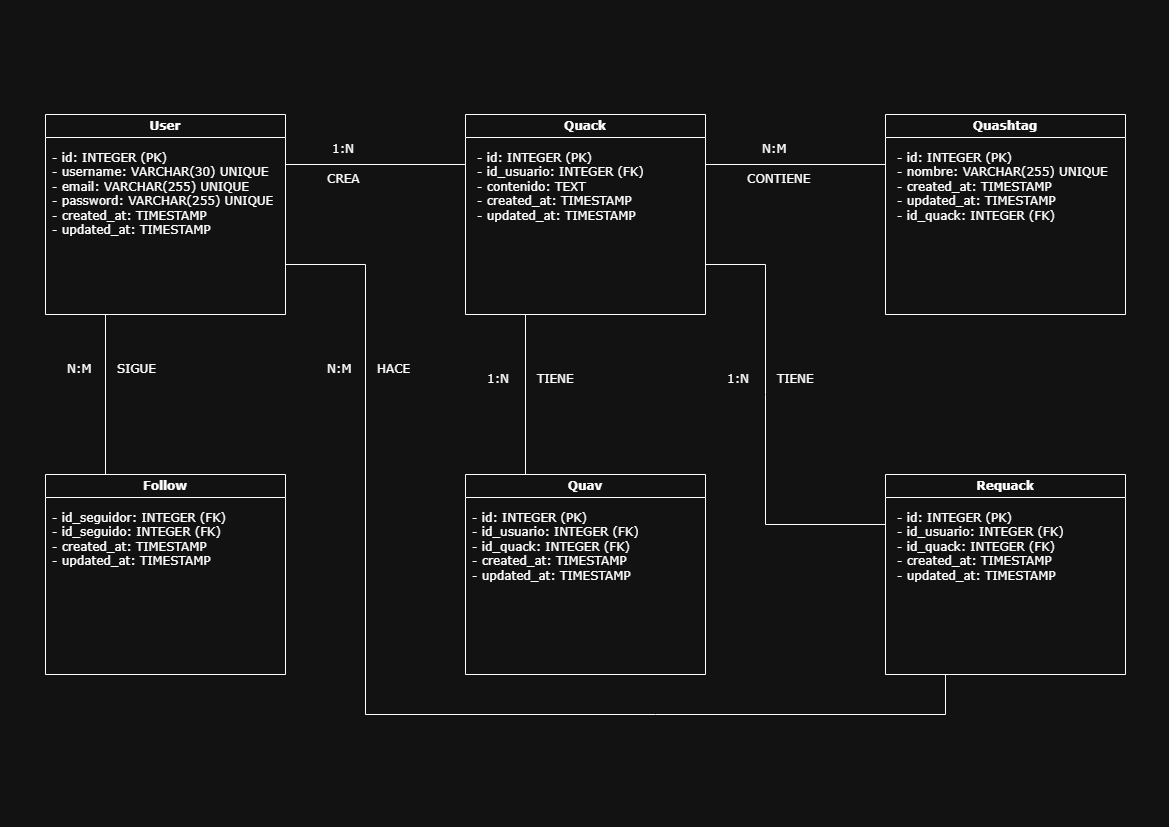

The diagram above was exported from draw.io. Its source (the exported page's mxGraphModel, read from the mxfile embedded in the PNG):
<mxGraphModel dx="1783" dy="936" grid="0" gridSize="10" guides="1" tooltips="1" connect="1" arrows="1" fold="1" page="1" pageScale="1" pageWidth="1169" pageHeight="827" math="0" shadow="0">
  <root>
    <mxCell id="0" />
    <mxCell id="1" parent="0" />
    <mxCell id="jaTlSPdPB7w30yjgGMf8-1" parent="1" style="swimlane;whiteSpace=wrap;html=1;align=center;fontFamily=Verdana;labelBackgroundColor=none;rounded=0;strokeWidth=1;" value="User" vertex="1">
      <mxGeometry height="200" width="240" x="45" y="114" as="geometry" />
    </mxCell>
    <mxCell id="jaTlSPdPB7w30yjgGMf8-11" parent="jaTlSPdPB7w30yjgGMf8-1" style="text;strokeColor=none;fillColor=none;align=left;verticalAlign=top;rounded=0;whiteSpace=wrap;html=1;spacing=2;spacingBottom=0;spacingTop=0;shadow=0;glass=0;spacingLeft=0;fontFamily=Verdana;labelBackgroundColor=none;" value="- id: INTEGER (PK)&lt;br&gt;- username: VARCHAR(30) UNIQUE&lt;br&gt;- email: VARCHAR(255) UNIQUE&lt;br&gt;- password: VARCHAR(255) UNIQUE&lt;br&gt;- created_at: TIMESTAMP&lt;br&gt;- updated_at: TIMESTAMP" vertex="1">
      <mxGeometry height="160" width="230" x="5" y="30" as="geometry" />
    </mxCell>
    <mxCell id="jaTlSPdPB7w30yjgGMf8-4" parent="1" style="swimlane;whiteSpace=wrap;html=1;startSize=23;align=center;fontFamily=Verdana;labelBackgroundColor=none;rounded=0;strokeWidth=1;" value="Follow" vertex="1">
      <mxGeometry height="200" width="240" x="45" y="474" as="geometry" />
    </mxCell>
    <mxCell id="jaTlSPdPB7w30yjgGMf8-82" parent="jaTlSPdPB7w30yjgGMf8-4" style="text;html=1;whiteSpace=wrap;strokeColor=none;fillColor=none;align=left;verticalAlign=top;rounded=0;fontFamily=Verdana;" value="- id_seguidor: INTEGER (FK)&lt;div&gt;- id_seguido: INTEGER (FK)&lt;/div&gt;&lt;div&gt;- created_at: TIMESTAMP&lt;/div&gt;&lt;div&gt;- updated_at: TIMESTAMP&lt;/div&gt;" vertex="1">
      <mxGeometry height="160" width="225" x="5" y="30" as="geometry" />
    </mxCell>
    <mxCell id="jaTlSPdPB7w30yjgGMf8-5" parent="1" style="swimlane;whiteSpace=wrap;html=1;fontFamily=Verdana;labelBackgroundColor=none;rounded=0;strokeWidth=1;" value="Quashtag" vertex="1">
      <mxGeometry height="200" width="240" x="885" y="114" as="geometry" />
    </mxCell>
    <mxCell id="jaTlSPdPB7w30yjgGMf8-78" parent="jaTlSPdPB7w30yjgGMf8-5" style="text;html=1;whiteSpace=wrap;strokeColor=none;fillColor=none;align=left;verticalAlign=top;rounded=0;fontFamily=Verdana;" value="- id: INTEGER (PK)&lt;div&gt;- nombre: VARCHAR(255) UNIQUE&lt;/div&gt;&lt;div&gt;- created_at: TIMESTAMP&lt;/div&gt;&lt;div&gt;- updated_at: TIMESTAMP&lt;/div&gt;&lt;div&gt;- id_quack: INTEGER (FK)&lt;/div&gt;" vertex="1">
      <mxGeometry height="160" width="220" x="10" y="30" as="geometry" />
    </mxCell>
    <mxCell id="jaTlSPdPB7w30yjgGMf8-6" parent="1" style="swimlane;whiteSpace=wrap;html=1;align=center;fontFamily=Verdana;labelBackgroundColor=none;rounded=0;strokeWidth=1;" value="Quack" vertex="1">
      <mxGeometry height="200" width="240" x="465" y="114" as="geometry">
        <mxRectangle height="30" width="80" x="460" y="40" as="alternateBounds" />
      </mxGeometry>
    </mxCell>
    <mxCell id="jaTlSPdPB7w30yjgGMf8-77" parent="jaTlSPdPB7w30yjgGMf8-6" style="text;html=1;whiteSpace=wrap;strokeColor=none;fillColor=none;align=left;verticalAlign=top;rounded=0;fontFamily=Verdana;" value="- id: INTEGER (PK)&lt;div&gt;- id_usuario: INTEGER (FK)&lt;/div&gt;&lt;div&gt;- contenido: TEXT&lt;/div&gt;&lt;div&gt;- created_at: TIMESTAMP&lt;/div&gt;&lt;div&gt;- updated_at: TIMESTAMP&lt;/div&gt;" vertex="1">
      <mxGeometry height="160" width="220" x="10" y="30" as="geometry" />
    </mxCell>
    <mxCell id="jaTlSPdPB7w30yjgGMf8-9" parent="1" style="swimlane;whiteSpace=wrap;html=1;align=center;fontFamily=Verdana;labelBackgroundColor=none;rounded=0;strokeWidth=1;" value="Quav" vertex="1">
      <mxGeometry height="200" width="240" x="465" y="474" as="geometry" />
    </mxCell>
    <mxCell id="jaTlSPdPB7w30yjgGMf8-81" parent="jaTlSPdPB7w30yjgGMf8-9" style="text;html=1;whiteSpace=wrap;strokeColor=none;fillColor=none;align=left;verticalAlign=top;rounded=0;fontFamily=Verdana;" value="- id: INTEGER (PK&lt;span style=&quot;background-color: transparent; color: light-dark(rgb(0, 0, 0), rgb(255, 255, 255));&quot;&gt;)&lt;/span&gt;&lt;div&gt;&lt;span style=&quot;background-color: transparent; color: light-dark(rgb(0, 0, 0), rgb(255, 255, 255));&quot;&gt;- id_usuario: INTEGER (FK)&lt;/span&gt;&lt;/div&gt;&lt;div&gt;&lt;span style=&quot;background-color: transparent; color: light-dark(rgb(0, 0, 0), rgb(255, 255, 255));&quot;&gt;- id_quack: INTEGER (FK)&lt;/span&gt;&lt;/div&gt;&lt;div&gt;&lt;span style=&quot;background-color: transparent; color: light-dark(rgb(0, 0, 0), rgb(255, 255, 255));&quot;&gt;- created_at: TIMESTAMP&lt;/span&gt;&lt;/div&gt;&lt;div&gt;&lt;span style=&quot;background-color: transparent; color: light-dark(rgb(0, 0, 0), rgb(255, 255, 255));&quot;&gt;- updated_at: TIMESTAMP&lt;/span&gt;&lt;/div&gt;" vertex="1">
      <mxGeometry height="160" width="225" x="5" y="30" as="geometry" />
    </mxCell>
    <mxCell id="jaTlSPdPB7w30yjgGMf8-10" parent="1" style="swimlane;whiteSpace=wrap;html=1;fontFamily=Verdana;labelBackgroundColor=none;rounded=0;strokeWidth=1;" value="Requack" vertex="1">
      <mxGeometry height="200" width="240" x="885" y="474" as="geometry" />
    </mxCell>
    <mxCell id="jaTlSPdPB7w30yjgGMf8-80" parent="jaTlSPdPB7w30yjgGMf8-10" style="text;html=1;whiteSpace=wrap;strokeColor=none;fillColor=none;align=left;verticalAlign=top;rounded=0;fontFamily=Verdana;" value="- id: INTEGER (PK)&lt;div&gt;- id_usuario: INTEGER (FK)&lt;/div&gt;&lt;div&gt;- id_quack: INTEGER (FK)&lt;/div&gt;&lt;div&gt;- created_at: TIMESTAMP&lt;/div&gt;&lt;div&gt;- updated_at: TIMESTAMP&lt;/div&gt;" vertex="1">
      <mxGeometry height="160" width="220" x="10" y="30" as="geometry" />
    </mxCell>
    <mxCell id="jaTlSPdPB7w30yjgGMf8-41" parent="1" style="text;html=1;whiteSpace=wrap;strokeColor=none;fillColor=none;align=left;verticalAlign=middle;rounded=0;fontFamily=Verdana;labelBackgroundColor=none;" value="N:M" vertex="1">
      <mxGeometry height="30" width="30" x="65" y="354" as="geometry" />
    </mxCell>
    <mxCell id="jaTlSPdPB7w30yjgGMf8-42" parent="1" style="text;html=1;whiteSpace=wrap;strokeColor=none;fillColor=none;align=left;verticalAlign=middle;rounded=0;fontFamily=Verdana;labelBackgroundColor=none;" value="SIGUE" vertex="1">
      <mxGeometry height="30" width="40" x="115" y="354" as="geometry" />
    </mxCell>
    <mxCell id="jaTlSPdPB7w30yjgGMf8-48" parent="1" style="text;html=1;whiteSpace=wrap;strokeColor=none;fillColor=none;align=left;verticalAlign=middle;rounded=0;fontFamily=Verdana;labelBackgroundColor=none;" value="1:N" vertex="1">
      <mxGeometry height="30" width="30" x="330" y="134" as="geometry" />
    </mxCell>
    <mxCell id="jaTlSPdPB7w30yjgGMf8-49" parent="1" style="text;html=1;whiteSpace=wrap;strokeColor=none;fillColor=none;align=left;verticalAlign=middle;rounded=0;fontFamily=Verdana;labelBackgroundColor=none;" value="CREA" vertex="1">
      <mxGeometry height="30" width="40" x="325" y="164" as="geometry" />
    </mxCell>
    <mxCell id="jaTlSPdPB7w30yjgGMf8-51" parent="1" style="text;html=1;whiteSpace=wrap;strokeColor=none;fillColor=none;align=left;verticalAlign=middle;rounded=0;labelBackgroundColor=none;fontFamily=Verdana;" value="N:M" vertex="1">
      <mxGeometry height="30" width="30" x="760" y="134" as="geometry" />
    </mxCell>
    <mxCell id="jaTlSPdPB7w30yjgGMf8-52" parent="1" style="text;html=1;whiteSpace=wrap;strokeColor=none;fillColor=none;align=left;verticalAlign=middle;rounded=0;fontFamily=Verdana;labelBackgroundColor=none;" value="CONTIENE" vertex="1">
      <mxGeometry height="30" width="60" x="745" y="164" as="geometry" />
    </mxCell>
    <mxCell id="jaTlSPdPB7w30yjgGMf8-59" parent="1" style="text;html=1;whiteSpace=wrap;strokeColor=none;fillColor=none;align=left;verticalAlign=middle;rounded=0;labelBackgroundColor=none;fontFamily=Verdana;" value="N:M" vertex="1">
      <mxGeometry height="30" width="30" x="325" y="354" as="geometry" />
    </mxCell>
    <mxCell id="jaTlSPdPB7w30yjgGMf8-61" parent="1" style="text;html=1;whiteSpace=wrap;strokeColor=none;fillColor=none;align=left;verticalAlign=middle;rounded=0;fontFamily=Verdana;labelBackgroundColor=none;" value="1:N" vertex="1">
      <mxGeometry height="30" width="30" x="485" y="364" as="geometry" />
    </mxCell>
    <mxCell id="jaTlSPdPB7w30yjgGMf8-62" parent="1" style="text;html=1;whiteSpace=wrap;strokeColor=none;fillColor=none;align=left;verticalAlign=middle;rounded=0;fontFamily=Verdana;labelBackgroundColor=none;" value="TIENE" vertex="1">
      <mxGeometry height="30" width="40" x="535" y="364" as="geometry" />
    </mxCell>
    <mxCell id="jaTlSPdPB7w30yjgGMf8-63" parent="1" style="text;html=1;whiteSpace=wrap;strokeColor=none;fillColor=none;align=left;verticalAlign=middle;rounded=0;fontFamily=Verdana;labelBackgroundColor=none;" value="HACE" vertex="1">
      <mxGeometry height="30" width="40" x="375" y="354" as="geometry" />
    </mxCell>
    <mxCell id="jaTlSPdPB7w30yjgGMf8-64" edge="1" parent="1" source="jaTlSPdPB7w30yjgGMf8-4" style="endArrow=none;html=1;rounded=0;exitX=0.25;exitY=0;exitDx=0;exitDy=0;fontFamily=Verdana;entryX=0.25;entryY=1;entryDx=0;entryDy=0;labelBackgroundColor=none;fontColor=default;" target="jaTlSPdPB7w30yjgGMf8-1" value="">
      <mxGeometry height="50" relative="1" width="50" as="geometry">
        <mxPoint x="495" y="474" as="sourcePoint" />
        <mxPoint x="85" y="314" as="targetPoint" />
      </mxGeometry>
    </mxCell>
    <mxCell id="jaTlSPdPB7w30yjgGMf8-67" edge="1" parent="1" style="endArrow=none;html=1;rounded=0;labelBackgroundColor=none;fontColor=default;entryX=0;entryY=0.25;entryDx=0;entryDy=0;fontFamily=Verdana;" target="jaTlSPdPB7w30yjgGMf8-6" value="">
      <mxGeometry height="50" relative="1" width="50" as="geometry">
        <mxPoint x="285" y="164" as="sourcePoint" />
        <mxPoint x="445" y="164" as="targetPoint" />
      </mxGeometry>
    </mxCell>
    <mxCell id="jaTlSPdPB7w30yjgGMf8-69" edge="1" parent="1" source="jaTlSPdPB7w30yjgGMf8-10" style="endArrow=none;html=1;rounded=0;exitX=0.25;exitY=1;exitDx=0;exitDy=0;labelBackgroundColor=none;fontColor=default;fontFamily=Verdana;" value="">
      <mxGeometry height="50" relative="1" width="50" as="geometry">
        <Array as="points">
          <mxPoint x="945" y="714" />
          <mxPoint x="365" y="714" />
          <mxPoint x="365" y="264" />
        </Array>
        <mxPoint x="885" y="714" as="sourcePoint" />
        <mxPoint x="285" y="264" as="targetPoint" />
      </mxGeometry>
    </mxCell>
    <mxCell id="jaTlSPdPB7w30yjgGMf8-70" edge="1" parent="1" source="jaTlSPdPB7w30yjgGMf8-9" style="endArrow=none;html=1;rounded=0;exitX=0.25;exitY=0;exitDx=0;exitDy=0;labelBackgroundColor=none;fontColor=default;fontFamily=Verdana;" value="">
      <mxGeometry height="50" relative="1" width="50" as="geometry">
        <mxPoint x="535" y="484" as="sourcePoint" />
        <mxPoint x="525" y="314" as="targetPoint" />
      </mxGeometry>
    </mxCell>
    <mxCell id="jaTlSPdPB7w30yjgGMf8-71" edge="1" parent="1" source="jaTlSPdPB7w30yjgGMf8-10" style="endArrow=none;html=1;rounded=0;entryX=1;entryY=0.75;entryDx=0;entryDy=0;exitX=0;exitY=0.25;exitDx=0;exitDy=0;labelBackgroundColor=none;fontColor=default;flowAnimation=0;shadow=0;strokeWidth=1;fontFamily=Verdana;" target="jaTlSPdPB7w30yjgGMf8-6" value="">
      <mxGeometry height="50" relative="1" width="50" as="geometry">
        <Array as="points">
          <mxPoint x="765" y="524" />
          <mxPoint x="765" y="394" />
          <mxPoint x="765" y="264" />
        </Array>
        <mxPoint x="805" y="444" as="sourcePoint" />
        <mxPoint x="585" y="434" as="targetPoint" />
      </mxGeometry>
    </mxCell>
    <mxCell id="jaTlSPdPB7w30yjgGMf8-72" edge="1" parent="1" source="jaTlSPdPB7w30yjgGMf8-6" style="endArrow=none;html=1;rounded=0;exitX=1;exitY=0.25;exitDx=0;exitDy=0;entryX=0;entryY=0.25;entryDx=0;entryDy=0;labelBackgroundColor=none;fontColor=default;fontFamily=Verdana;" target="jaTlSPdPB7w30yjgGMf8-5" value="">
      <mxGeometry height="50" relative="1" width="50" as="geometry">
        <mxPoint x="535" y="484" as="sourcePoint" />
        <mxPoint x="805" y="234" as="targetPoint" />
      </mxGeometry>
    </mxCell>
    <mxCell id="jaTlSPdPB7w30yjgGMf8-75" parent="1" style="text;html=1;whiteSpace=wrap;strokeColor=none;fillColor=none;align=left;verticalAlign=middle;rounded=0;fontFamily=Verdana;labelBackgroundColor=none;" value="TIENE" vertex="1">
      <mxGeometry height="30" width="40" x="775" y="364" as="geometry" />
    </mxCell>
    <mxCell id="jaTlSPdPB7w30yjgGMf8-76" parent="1" style="text;html=1;whiteSpace=wrap;strokeColor=none;fillColor=none;align=left;verticalAlign=middle;rounded=0;fontFamily=Verdana;labelBackgroundColor=none;" value="1:N" vertex="1">
      <mxGeometry height="30" width="30" x="725" y="364" as="geometry" />
    </mxCell>
  </root>
</mxGraphModel>